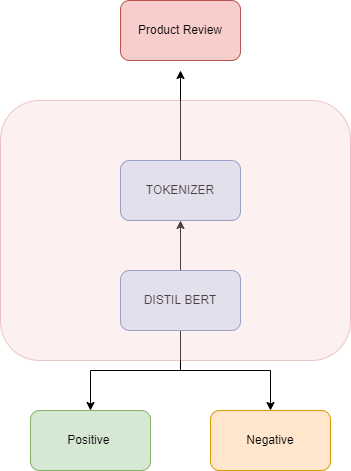

The diagram above was exported from draw.io. Its source (the exported page's mxGraphModel, read from the mxfile embedded in the PNG):
<mxGraphModel dx="1038" dy="528" grid="1" gridSize="10" guides="1" tooltips="1" connect="1" arrows="1" fold="1" page="1" pageScale="1" pageWidth="850" pageHeight="1100" math="0" shadow="0">
  <root>
    <mxCell id="0" />
    <mxCell id="1" parent="0" />
    <mxCell id="rDKVxJC8asxd0yXw_JnY-1" value="Product Review" style="rounded=1;whiteSpace=wrap;html=1;fillColor=#f8cecc;strokeColor=#b85450;" vertex="1" parent="1">
      <mxGeometry x="380" y="20" width="120" height="60" as="geometry" />
    </mxCell>
    <mxCell id="rDKVxJC8asxd0yXw_JnY-15" style="edgeStyle=orthogonalEdgeStyle;rounded=0;orthogonalLoop=1;jettySize=auto;html=1;" edge="1" parent="1" source="rDKVxJC8asxd0yXw_JnY-2">
      <mxGeometry relative="1" as="geometry">
        <mxPoint x="440" y="90" as="targetPoint" />
      </mxGeometry>
    </mxCell>
    <mxCell id="rDKVxJC8asxd0yXw_JnY-2" value="TOKENIZER" style="rounded=1;whiteSpace=wrap;html=1;fillColor=#dae8fc;strokeColor=#6c8ebf;" vertex="1" parent="1">
      <mxGeometry x="380" y="180" width="120" height="60" as="geometry" />
    </mxCell>
    <mxCell id="rDKVxJC8asxd0yXw_JnY-14" style="edgeStyle=orthogonalEdgeStyle;rounded=0;orthogonalLoop=1;jettySize=auto;html=1;entryX=0.5;entryY=1;entryDx=0;entryDy=0;" edge="1" parent="1" source="rDKVxJC8asxd0yXw_JnY-3" target="rDKVxJC8asxd0yXw_JnY-2">
      <mxGeometry relative="1" as="geometry" />
    </mxCell>
    <mxCell id="rDKVxJC8asxd0yXw_JnY-16" style="edgeStyle=orthogonalEdgeStyle;rounded=0;orthogonalLoop=1;jettySize=auto;html=1;entryX=0.5;entryY=0;entryDx=0;entryDy=0;" edge="1" parent="1" source="rDKVxJC8asxd0yXw_JnY-3" target="rDKVxJC8asxd0yXw_JnY-4">
      <mxGeometry relative="1" as="geometry" />
    </mxCell>
    <mxCell id="rDKVxJC8asxd0yXw_JnY-17" style="edgeStyle=orthogonalEdgeStyle;rounded=0;orthogonalLoop=1;jettySize=auto;html=1;" edge="1" parent="1" source="rDKVxJC8asxd0yXw_JnY-3" target="rDKVxJC8asxd0yXw_JnY-9">
      <mxGeometry relative="1" as="geometry" />
    </mxCell>
    <mxCell id="rDKVxJC8asxd0yXw_JnY-3" value="DISTIL BERT" style="rounded=1;whiteSpace=wrap;html=1;fillColor=#dae8fc;strokeColor=#6c8ebf;" vertex="1" parent="1">
      <mxGeometry x="380" y="290" width="120" height="60" as="geometry" />
    </mxCell>
    <mxCell id="rDKVxJC8asxd0yXw_JnY-4" value="Positive&amp;nbsp;" style="rounded=1;whiteSpace=wrap;html=1;fillColor=#d5e8d4;strokeColor=#82b366;" vertex="1" parent="1">
      <mxGeometry x="290" y="430" width="120" height="60" as="geometry" />
    </mxCell>
    <mxCell id="rDKVxJC8asxd0yXw_JnY-9" value="Negative" style="rounded=1;whiteSpace=wrap;html=1;fillColor=#ffe6cc;strokeColor=#d79b00;" vertex="1" parent="1">
      <mxGeometry x="470" y="430" width="120" height="60" as="geometry" />
    </mxCell>
    <mxCell id="rDKVxJC8asxd0yXw_JnY-11" value="" style="rounded=1;whiteSpace=wrap;html=1;opacity=30;fillColor=#f8cecc;strokeColor=#b85450;" vertex="1" parent="1">
      <mxGeometry x="260" y="120" width="350" height="260" as="geometry" />
    </mxCell>
  </root>
</mxGraphModel>